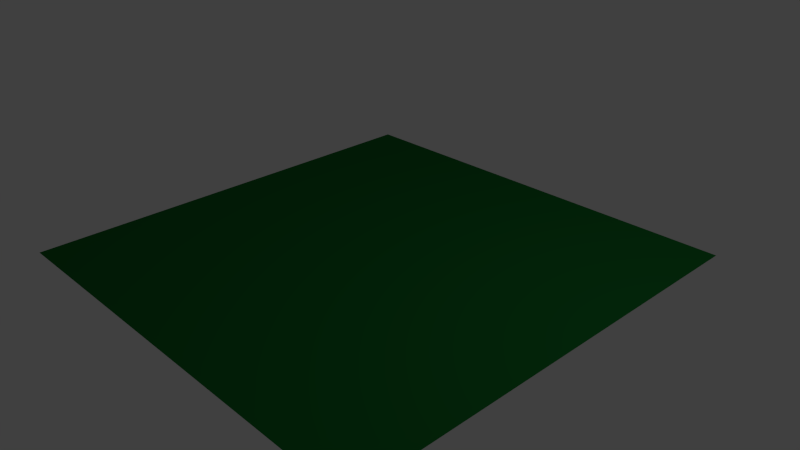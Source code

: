 # Source: gras.blend  (saved by Blender 2.76.0; exported with 4.5.12 LTS)
import bpy
from mathutils import Matrix  # noqa: F401  (used for matrix-valued properties, if any)

bpy.ops.wm.read_factory_settings(use_empty=True)
scene = bpy.context.scene
scene.name = 'Scene'

# ---- collections
col_collection_1 = bpy.data.collections.new('Collection 1'); scene.collection.children.link(col_collection_1)

# ---- materials (node trees are filled in below, after node groups)
mat_material_003 = bpy.data.materials.new('Material.003')
mat_material_003.alpha_threshold = 0.0
mat_material_003.roughness = 0.5

# ---- material node trees
mat_material_003.use_nodes = True; mat_material_003.node_tree.nodes.clear()
_N = mat_material_003.node_tree.nodes; _L = mat_material_003.node_tree.links
n0 = _N.new('ShaderNodeOutputMaterial'); n0.name = 'Material Output'; n0.location = (300, 300)
n1 = _N.new('ShaderNodeBsdfDiffuse'); n1.name = 'Diffuse BSDF'; n1.location = (10, 300)
n1.inputs[0].default_value = (0.007636, 0.1473, 0.02486, 1.0)
_L.new(n1.outputs[0], n0.inputs[0])
n0.is_active_output = True

# ---- world
world_world = bpy.data.worlds.new('World'); scene.world = world_world
world_world.color = (0.05088, 0.05088, 0.05088)
world_world.use_sun_shadow = False
world_world.sun_shadow_jitter_overblur = 0.0
world_world.cycles.sampling_method = 'MANUAL'
world_world.cycles.sample_map_resolution = 256

# ---- cameras
cam_camera = bpy.data.cameras.new('Camera')
cam_camera.clip_end = 100.0
cam_camera.lens = 35.0
cam_camera.sensor_width = 32.0
cam_camera.sensor_height = 18.0
cam_camera.ortho_scale = 7.314
cam_camera.dof.focus_distance = 0.0

# ---- lights
light_lamp = bpy.data.lights.new('Lamp', 'POINT')
light_lamp.transmission_factor = 0.0
light_lamp.cutoff_distance = 30.0
light_lamp.energy = 100.0
light_lamp.shadow_buffer_clip_start = 1.001
light_lamp.shadow_soft_size = 0.1
light_lamp.shadow_maximum_resolution = 0.006
light_lamp.use_absolute_resolution = True
light_lamp.cycles.use_multiple_importance_sampling = False

# ---- meshes
me_plane = bpy.data.meshes.new('Plane')
me_plane.from_pydata([(-1.0, -1.0, 0.0), (1.0, -1.0, 0.0), (-1.0, 1.0, 0.0), (1.0, 1.0, 0.0)], [], [(0, 1, 3, 2)])
me_plane.materials.append(mat_material_003)
me_plane.use_remesh_preserve_volume = False
me_plane.use_remesh_preserve_attributes = False
me_plane.use_mirror_vertex_groups = False
me_plane.update()

# ---- objects
ob_plane = bpy.data.objects.new('Plane', me_plane)
ob_lamp = bpy.data.objects.new('Lamp', light_lamp)
ob_camera = bpy.data.objects.new('Camera', cam_camera)

# ---- transforms, parenting, visibility, modifiers, constraints
ob_plane.location = (0.0, 0.0, 0.0)
ob_plane.rotation_euler = (3.142, -0.0, 0.0)
ob_plane.scale = (-3.081, -3.081, -3.081)
ob_plane.lineart.crease_threshold = 0.0
_m = ob_plane.modifiers.new('ParticleSystem 1', 'PARTICLE_SYSTEM')
ob_lamp.location = (4.076, 1.005, 5.904)
ob_lamp.rotation_euler = (0.6503, 0.05522, 1.866)
ob_lamp.lock_rotations_4d = False
ob_lamp.empty_display_type = 'ARROWS'
ob_lamp.color = (0.0, 0.0, 0.0, 0.0)
ob_lamp.lineart.crease_threshold = 0.0
ob_camera.location = (7.481, -6.508, 5.344)
ob_camera.rotation_euler = (1.109, 0.01082, 0.8149)
ob_camera.lock_rotations_4d = False
ob_camera.empty_display_type = 'ARROWS'
ob_camera.color = (0.0, 0.0, 0.0, 0.0)
ob_camera.display_type = 'WIRE'
ob_camera.lineart.crease_threshold = 0.0

# ---- collection membership
col_collection_1.objects.link(ob_plane)
col_collection_1.objects.link(ob_lamp)
col_collection_1.objects.link(ob_camera)

# ---- scene / render settings (as saved in the file)
scene.camera = ob_camera
scene.frame_start = 1; scene.frame_end = 250; scene.frame_set(1)
scene.render.engine = 'CYCLES'
scene.render.resolution_percentage = 50
scene.render.dither_intensity = 0.0
scene.cycles.use_denoising = False
scene.cycles.samples = 10
scene.cycles.sampling_pattern = 'TABULATED_SOBOL'
scene.cycles.light_sampling_threshold = 0.0
scene.cycles.use_adaptive_sampling = False
scene.cycles.use_light_tree = False
scene.cycles.blur_glossy = 0.0
scene.cycles.pixel_filter_type = 'GAUSSIAN'
scene.cycles.sample_clamp_indirect = 0.0
scene.view_settings.view_transform = 'Standard'
bpy.context.view_layer.update()
